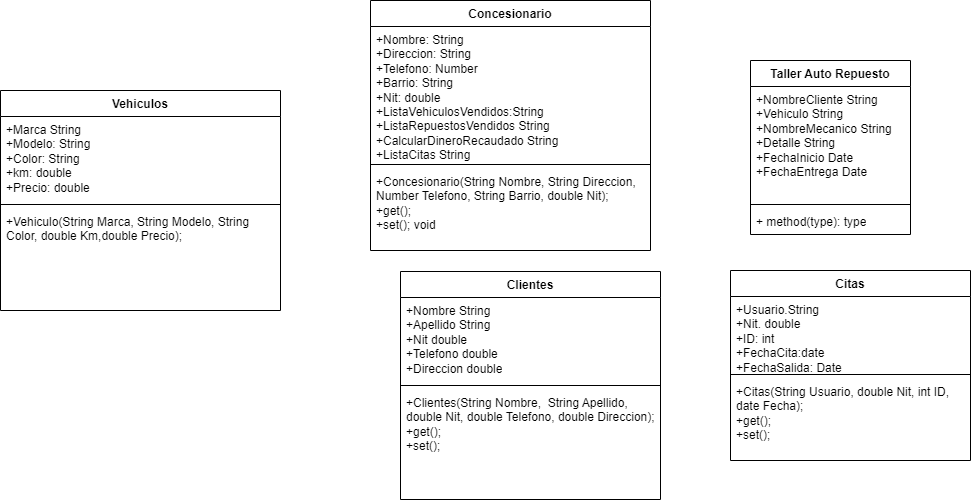

The diagram above was exported from draw.io. Its source (the exported page's mxGraphModel, read from the mxfile embedded in the PNG):
<mxGraphModel dx="1290" dy="573" grid="1" gridSize="10" guides="1" tooltips="1" connect="1" arrows="1" fold="1" page="1" pageScale="1" pageWidth="827" pageHeight="1169" math="0" shadow="0">
  <root>
    <mxCell id="0" />
    <mxCell id="1" parent="0" />
    <mxCell id="ipcDhC3JqDjWi6v_3Qku-1" value="Concesionario" style="swimlane;fontStyle=1;align=center;verticalAlign=top;childLayout=stackLayout;horizontal=1;startSize=26;horizontalStack=0;resizeParent=1;resizeParentMax=0;resizeLast=0;collapsible=1;marginBottom=0;whiteSpace=wrap;html=1;" parent="1" vertex="1">
      <mxGeometry x="390" y="20" width="280" height="250" as="geometry" />
    </mxCell>
    <mxCell id="ipcDhC3JqDjWi6v_3Qku-2" value="+Nombre: String&lt;br&gt;+Direccion: String&lt;br&gt;+Telefono: Number&lt;br&gt;+Barrio: String&lt;br&gt;+Nit: double&lt;br&gt;+ListaVehiculosVendidos:String&lt;br&gt;+ListaRepuestosVendidos String&lt;br&gt;+CalcularDineroRecaudado String&lt;br&gt;+ListaCitas String" style="text;strokeColor=none;fillColor=none;align=left;verticalAlign=top;spacingLeft=4;spacingRight=4;overflow=hidden;rotatable=0;points=[[0,0.5],[1,0.5]];portConstraint=eastwest;whiteSpace=wrap;html=1;" parent="ipcDhC3JqDjWi6v_3Qku-1" vertex="1">
      <mxGeometry y="26" width="280" height="134" as="geometry" />
    </mxCell>
    <mxCell id="ipcDhC3JqDjWi6v_3Qku-3" value="" style="line;strokeWidth=1;fillColor=none;align=left;verticalAlign=middle;spacingTop=-1;spacingLeft=3;spacingRight=3;rotatable=0;labelPosition=right;points=[];portConstraint=eastwest;strokeColor=inherit;" parent="ipcDhC3JqDjWi6v_3Qku-1" vertex="1">
      <mxGeometry y="160" width="280" height="8" as="geometry" />
    </mxCell>
    <mxCell id="ipcDhC3JqDjWi6v_3Qku-4" value="+Concesionario(String Nombre, String Direccion, Number Telefono, String Barrio, double Nit);&lt;br&gt;+get();&lt;br&gt;+set(); void" style="text;strokeColor=none;fillColor=none;align=left;verticalAlign=top;spacingLeft=4;spacingRight=4;overflow=hidden;rotatable=0;points=[[0,0.5],[1,0.5]];portConstraint=eastwest;whiteSpace=wrap;html=1;" parent="ipcDhC3JqDjWi6v_3Qku-1" vertex="1">
      <mxGeometry y="168" width="280" height="82" as="geometry" />
    </mxCell>
    <mxCell id="ipcDhC3JqDjWi6v_3Qku-5" value="Vehiculos" style="swimlane;fontStyle=1;align=center;verticalAlign=top;childLayout=stackLayout;horizontal=1;startSize=26;horizontalStack=0;resizeParent=1;resizeParentMax=0;resizeLast=0;collapsible=1;marginBottom=0;whiteSpace=wrap;html=1;" parent="1" vertex="1">
      <mxGeometry x="20" y="110" width="280" height="220" as="geometry" />
    </mxCell>
    <mxCell id="ipcDhC3JqDjWi6v_3Qku-6" value="+Marca String&lt;br&gt;+Modelo: String&lt;br&gt;+Color: String&lt;br&gt;+km: double&lt;br&gt;+Precio: double" style="text;strokeColor=none;fillColor=none;align=left;verticalAlign=top;spacingLeft=4;spacingRight=4;overflow=hidden;rotatable=0;points=[[0,0.5],[1,0.5]];portConstraint=eastwest;whiteSpace=wrap;html=1;" parent="ipcDhC3JqDjWi6v_3Qku-5" vertex="1">
      <mxGeometry y="26" width="280" height="84" as="geometry" />
    </mxCell>
    <mxCell id="ipcDhC3JqDjWi6v_3Qku-7" value="" style="line;strokeWidth=1;fillColor=none;align=left;verticalAlign=middle;spacingTop=-1;spacingLeft=3;spacingRight=3;rotatable=0;labelPosition=right;points=[];portConstraint=eastwest;strokeColor=inherit;" parent="ipcDhC3JqDjWi6v_3Qku-5" vertex="1">
      <mxGeometry y="110" width="280" height="8" as="geometry" />
    </mxCell>
    <mxCell id="ipcDhC3JqDjWi6v_3Qku-8" value="+Vehiculo(String Marca, String Modelo, String Color, double Km,double Precio);" style="text;strokeColor=none;fillColor=none;align=left;verticalAlign=top;spacingLeft=4;spacingRight=4;overflow=hidden;rotatable=0;points=[[0,0.5],[1,0.5]];portConstraint=eastwest;whiteSpace=wrap;html=1;" parent="ipcDhC3JqDjWi6v_3Qku-5" vertex="1">
      <mxGeometry y="118" width="280" height="102" as="geometry" />
    </mxCell>
    <mxCell id="ipcDhC3JqDjWi6v_3Qku-9" value="Clientes" style="swimlane;fontStyle=1;align=center;verticalAlign=top;childLayout=stackLayout;horizontal=1;startSize=26;horizontalStack=0;resizeParent=1;resizeParentMax=0;resizeLast=0;collapsible=1;marginBottom=0;whiteSpace=wrap;html=1;" parent="1" vertex="1">
      <mxGeometry x="420" y="291" width="260" height="228" as="geometry" />
    </mxCell>
    <mxCell id="ipcDhC3JqDjWi6v_3Qku-10" value="+Nombre String&lt;br&gt;+Apellido String&lt;br&gt;+Nit double&lt;br&gt;+Telefono double&lt;br&gt;+Direccion double&lt;br&gt;" style="text;strokeColor=none;fillColor=none;align=left;verticalAlign=top;spacingLeft=4;spacingRight=4;overflow=hidden;rotatable=0;points=[[0,0.5],[1,0.5]];portConstraint=eastwest;whiteSpace=wrap;html=1;" parent="ipcDhC3JqDjWi6v_3Qku-9" vertex="1">
      <mxGeometry y="26" width="260" height="84" as="geometry" />
    </mxCell>
    <mxCell id="ipcDhC3JqDjWi6v_3Qku-11" value="" style="line;strokeWidth=1;fillColor=none;align=left;verticalAlign=middle;spacingTop=-1;spacingLeft=3;spacingRight=3;rotatable=0;labelPosition=right;points=[];portConstraint=eastwest;strokeColor=inherit;" parent="ipcDhC3JqDjWi6v_3Qku-9" vertex="1">
      <mxGeometry y="110" width="260" height="8" as="geometry" />
    </mxCell>
    <mxCell id="ipcDhC3JqDjWi6v_3Qku-12" value="+Clientes(String Nombre,&amp;nbsp; String Apellido, double Nit, double Telefono, double Direccion);&lt;br&gt;+get();&lt;br&gt;+set();" style="text;strokeColor=none;fillColor=none;align=left;verticalAlign=top;spacingLeft=4;spacingRight=4;overflow=hidden;rotatable=0;points=[[0,0.5],[1,0.5]];portConstraint=eastwest;whiteSpace=wrap;html=1;" parent="ipcDhC3JqDjWi6v_3Qku-9" vertex="1">
      <mxGeometry y="118" width="260" height="110" as="geometry" />
    </mxCell>
    <mxCell id="ipcDhC3JqDjWi6v_3Qku-13" value="Taller Auto Repuesto" style="swimlane;fontStyle=1;align=center;verticalAlign=top;childLayout=stackLayout;horizontal=1;startSize=26;horizontalStack=0;resizeParent=1;resizeParentMax=0;resizeLast=0;collapsible=1;marginBottom=0;whiteSpace=wrap;html=1;" parent="1" vertex="1">
      <mxGeometry x="770" y="80" width="160" height="174" as="geometry" />
    </mxCell>
    <mxCell id="ipcDhC3JqDjWi6v_3Qku-14" value="+NombreCliente String&lt;br&gt;+Vehiculo String&lt;br&gt;+NombreMecanico String&lt;br&gt;+Detalle String&lt;br&gt;+FechaInicio Date&lt;br&gt;+FechaEntrega Date" style="text;strokeColor=none;fillColor=none;align=left;verticalAlign=top;spacingLeft=4;spacingRight=4;overflow=hidden;rotatable=0;points=[[0,0.5],[1,0.5]];portConstraint=eastwest;whiteSpace=wrap;html=1;" parent="ipcDhC3JqDjWi6v_3Qku-13" vertex="1">
      <mxGeometry y="26" width="160" height="114" as="geometry" />
    </mxCell>
    <mxCell id="ipcDhC3JqDjWi6v_3Qku-15" value="" style="line;strokeWidth=1;fillColor=none;align=left;verticalAlign=middle;spacingTop=-1;spacingLeft=3;spacingRight=3;rotatable=0;labelPosition=right;points=[];portConstraint=eastwest;strokeColor=inherit;" parent="ipcDhC3JqDjWi6v_3Qku-13" vertex="1">
      <mxGeometry y="140" width="160" height="8" as="geometry" />
    </mxCell>
    <mxCell id="ipcDhC3JqDjWi6v_3Qku-16" value="+ method(type): type" style="text;strokeColor=none;fillColor=none;align=left;verticalAlign=top;spacingLeft=4;spacingRight=4;overflow=hidden;rotatable=0;points=[[0,0.5],[1,0.5]];portConstraint=eastwest;whiteSpace=wrap;html=1;" parent="ipcDhC3JqDjWi6v_3Qku-13" vertex="1">
      <mxGeometry y="148" width="160" height="26" as="geometry" />
    </mxCell>
    <mxCell id="ipcDhC3JqDjWi6v_3Qku-17" value="Citas" style="swimlane;fontStyle=1;align=center;verticalAlign=top;childLayout=stackLayout;horizontal=1;startSize=26;horizontalStack=0;resizeParent=1;resizeParentMax=0;resizeLast=0;collapsible=1;marginBottom=0;whiteSpace=wrap;html=1;" parent="1" vertex="1">
      <mxGeometry x="750" y="290" width="240" height="190" as="geometry" />
    </mxCell>
    <mxCell id="ipcDhC3JqDjWi6v_3Qku-18" value="+Usuario.String&lt;br&gt;+Nit. double&lt;br&gt;+ID: int&lt;br&gt;+FechaCita:date&lt;br&gt;+FechaSalida: Date" style="text;strokeColor=none;fillColor=none;align=left;verticalAlign=top;spacingLeft=4;spacingRight=4;overflow=hidden;rotatable=0;points=[[0,0.5],[1,0.5]];portConstraint=eastwest;whiteSpace=wrap;html=1;" parent="ipcDhC3JqDjWi6v_3Qku-17" vertex="1">
      <mxGeometry y="26" width="240" height="74" as="geometry" />
    </mxCell>
    <mxCell id="ipcDhC3JqDjWi6v_3Qku-19" value="" style="line;strokeWidth=1;fillColor=none;align=left;verticalAlign=middle;spacingTop=-1;spacingLeft=3;spacingRight=3;rotatable=0;labelPosition=right;points=[];portConstraint=eastwest;strokeColor=inherit;" parent="ipcDhC3JqDjWi6v_3Qku-17" vertex="1">
      <mxGeometry y="100" width="240" height="8" as="geometry" />
    </mxCell>
    <mxCell id="ipcDhC3JqDjWi6v_3Qku-20" value="+Citas(String Usuario, double Nit, int ID, date Fecha);&lt;br&gt;+get();&lt;br&gt;+set();" style="text;strokeColor=none;fillColor=none;align=left;verticalAlign=top;spacingLeft=4;spacingRight=4;overflow=hidden;rotatable=0;points=[[0,0.5],[1,0.5]];portConstraint=eastwest;whiteSpace=wrap;html=1;" parent="ipcDhC3JqDjWi6v_3Qku-17" vertex="1">
      <mxGeometry y="108" width="240" height="82" as="geometry" />
    </mxCell>
  </root>
</mxGraphModel>